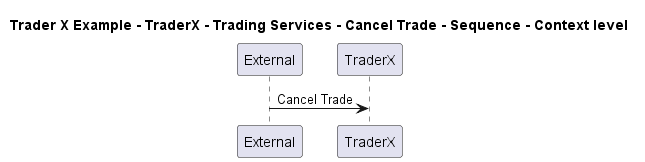

The diagram above was rendered by PlantUML. Its source (embedded in the PNG):
@startuml

title Trader X Example - TraderX - Trading Services - Cancel Trade - Sequence - Context level

participant "External" as C4InterFlow.SoftwareSystems.ExternalSystem
participant "TraderX" as TraderXExample.SoftwareSystems.TraderX

C4InterFlow.SoftwareSystems.ExternalSystem -> TraderXExample.SoftwareSystems.TraderX : Cancel Trade


@enduml